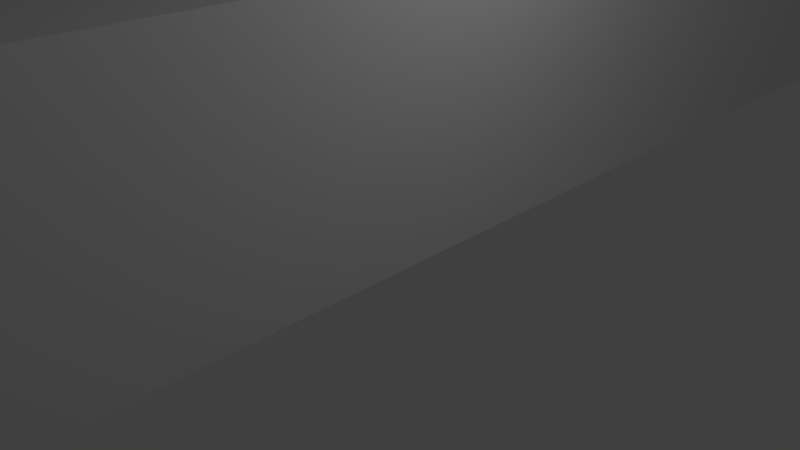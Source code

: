 # Source: Bridge_low_poly.blend  (saved by Blender 2.79.0; exported with 4.5.12 LTS)
import bpy
from mathutils import Matrix  # noqa: F401  (used for matrix-valued properties, if any)

bpy.ops.wm.read_factory_settings(use_empty=True)
scene = bpy.context.scene
scene.name = 'Scene'

# ---- collections
col_collection_1 = bpy.data.collections.new('Collection 1'); scene.collection.children.link(col_collection_1)

# ---- world
world_world = bpy.data.worlds.new('World'); scene.world = world_world
world_world.color = (0.05088, 0.05088, 0.05088)
world_world.use_sun_shadow = False
world_world.sun_shadow_jitter_overblur = 0.0
world_world.cycles.sampling_method = 'MANUAL'

# ---- cameras
cam_camera = bpy.data.cameras.new('Camera')
cam_camera.clip_end = 100.0
cam_camera.lens = 35.0
cam_camera.sensor_width = 32.0
cam_camera.sensor_height = 18.0
cam_camera.ortho_scale = 7.314
cam_camera.dof.focus_distance = 0.0
cam_camera.dof.aperture_fstop = 128.0

# ---- lights
light_lamp = bpy.data.lights.new('Lamp', 'POINT')
light_lamp.transmission_factor = 0.0
light_lamp.cutoff_distance = 30.0
light_lamp.energy = 100.0
light_lamp.shadow_buffer_clip_start = 1.001
light_lamp.shadow_soft_size = 0.1
light_lamp.shadow_maximum_resolution = 0.006
light_lamp.use_absolute_resolution = True

# ---- meshes
me_cube_001 = bpy.data.meshes.new('Cube.001')
me_cube_001.from_pydata([(-4.5, -40.56, 2.116), (3.784, -40.56, 2.116), (-2.45, -6.632, 0.09728), (-2.003, 11.19, 0.144), (1.081, -8.291, 0.2375), (0.7381, 10.14, 0.2609), (3.771, -40.52, 2.14), (-4.5, -40.56, 2.106), (0.736, 9.91, 3.723), (1.079, -8.517, 3.7), (-2.005, 10.96, 3.606), (-2.452, -6.858, 3.559), (3.782, -40.79, 0.6479), (-2.45, -6.632, 0.09728), (-2.003, 11.19, 0.144), (1.081, -8.291, 0.2375), (0.7381, 10.14, 0.2609), (-2.005, 10.96, 3.606), (-2.452, -6.858, 3.559), (1.079, -8.517, 3.7), (0.736, 9.91, 3.723), (-2.45, -6.632, 0.09728), (-2.003, 11.19, 0.144), (1.081, -8.291, 0.2375), (0.7381, 10.14, 0.2609), (-2.005, 10.96, 3.606), (-2.452, -6.858, 3.559), (1.079, -8.517, 3.7), (0.736, 9.91, 3.723), (-2.003, 11.19, 0.144), (0.7381, 10.14, 0.2609), (-2.004, 11.07, 1.875), (-2.451, -6.745, 1.828), (1.08, -8.404, 1.969), (0.7371, 10.02, 1.992), (-0.6866, -7.688, 3.629), (-0.6324, 10.66, 0.2025), (-0.6844, -7.461, 0.1674), (-0.6346, 10.44, 3.665), (-2.45, -6.632, 0.09728), (-2.452, -6.858, 3.559), (-4.502, -40.79, 0.6729), (-4.5, -40.56, 2.111), (3.777, -40.54, 2.128), (-2.45, -6.632, 0.09728), (-2.452, -6.858, 3.559), (-2.004, 11.07, 1.875), (-2.451, -6.745, 1.828), (1.08, -8.404, 1.969), (0.7371, 10.02, 1.992), (-0.6866, -7.688, 3.629), (-0.6324, 10.66, 0.2025), (-0.6844, -7.461, 0.1674), (-0.6346, 10.44, 3.665), (0.7381, 10.14, 0.2609), (0.736, 9.91, 3.723), (1.079, -8.517, 3.7), (0.736, 9.91, 3.723), (-2.005, 10.96, 3.606), (1.081, -8.291, 0.2375), (-2.004, 11.07, 1.875), (-2.451, -6.745, 1.828), (1.08, -8.404, 1.969), (0.7371, 10.02, 1.992), (-0.6866, -7.688, 3.629), (-0.6324, 10.66, 0.2025), (-0.6844, -7.461, 0.1674), (-0.6346, 10.44, 3.665), (1.081, -8.291, 0.2375), (1.079, -8.517, 3.7), (-2.003, 11.19, 0.144), (-2.005, 10.96, 3.606), (-2.911, -18.77, -0.4445), (-0.6324, 10.66, 0.2025), (-0.6346, 10.44, 3.665), (-2.004, 11.07, 1.875), (1.08, -8.404, 1.969), (1.08, -8.404, 1.969), (-2.004, 11.07, 1.875), (-0.6844, -7.461, 0.1674), (-0.6346, 10.44, 3.665), (0.7371, 10.02, 1.992), (-2.451, -6.745, 1.828), (-0.6844, -7.461, 0.1674), (-0.6866, -7.688, 3.629), (-2.451, -6.745, 1.828), (-0.6324, 10.66, 0.2025), (-0.6866, -7.688, 3.629), (0.7371, 10.02, 1.992), (-2.003, 11.19, 0.144), (0.7381, 10.14, 0.2609), (-2.004, 11.13, 1.01), (-2.45, -6.689, 0.9628), (1.08, -8.347, 1.103), (0.7365, 9.967, 2.857), (-1.569, -7.273, 3.594), (-1.318, 10.92, 0.1732), (-1.567, -7.047, 0.1323), (-1.32, 10.7, 3.635), (-2.45, -6.632, 0.09728), (2.386, -29.33, 2.15), (-2.452, -6.858, 3.559), (-4.5, -40.56, 2.109), (3.774, -40.53, 2.134), (-2.45, -6.632, 0.09728), (-2.452, -6.858, 3.559), (-2.004, 11.13, 1.01), (-2.45, -6.689, 0.9628), (1.08, -8.347, 1.103), (0.7365, 9.967, 2.857), (-1.569, -7.273, 3.594), (-1.318, 10.92, 0.1732), (-1.567, -7.047, 0.1323), (-1.32, 10.7, 3.635), (0.7381, 10.14, 0.2609), (0.736, 9.91, 3.723), (1.079, -8.517, 3.7), (0.736, 9.91, 3.723), (-2.005, 10.96, 3.606), (1.081, -8.291, 0.2375), (-2.004, 11.13, 1.01), (-2.45, -6.689, 0.9628), (1.08, -8.347, 1.103), (0.7365, 9.967, 2.857), (-1.569, -7.273, 3.594), (-1.318, 10.92, 0.1732), (-1.567, -7.047, 0.1323), (-1.32, 10.7, 3.635), (1.081, -8.291, 0.2375), (1.079, -8.517, 3.7), (-2.003, 11.19, 0.144), (-2.005, 10.96, 3.606), (1.598, -16.51, -0.3848), (-2.628, 30.47, -0.905), (-2.003, 11.19, 0.144), (0.7381, 10.14, 0.2609), (-2.005, 11.02, 2.741), (-2.451, -6.802, 2.694), (1.079, -8.461, 2.834), (0.7376, 10.08, 1.126), (0.196, -8.103, 3.665), (0.05285, 10.4, 0.2317), (0.1982, -7.876, 0.2024), (-3.321, -29.54, -0.9364), (0.05069, 10.17, 3.694), (-2.45, -6.632, 0.09728), (-2.452, -6.858, 3.559), (-4.5, -40.56, 2.114), (3.781, -40.55, 2.122), (-2.45, -6.632, 0.09728), (-2.452, -6.858, 3.559), (-2.005, 11.02, 2.741), (-2.451, -6.802, 2.694), (1.079, -8.461, 2.834), (0.7376, 10.08, 1.126), (0.196, -8.103, 3.665), (0.05285, 10.4, 0.2317), (0.1982, -7.876, 0.2024), (0.05069, 10.17, 3.694), (0.7381, 10.14, 0.2609), (0.736, 9.91, 3.723), (1.079, -8.517, 3.7), (0.736, 9.91, 3.723), (-2.005, 10.96, 3.606), (1.081, -8.291, 0.2375), (-2.005, 11.02, 2.741), (-2.451, -6.802, 2.694), (1.079, -8.461, 2.834), (0.7376, 10.08, 1.126), (0.196, -8.103, 3.665), (0.05285, 10.4, 0.2317), (0.1982, -7.876, 0.2024), (0.05069, 10.17, 3.694), (1.081, -8.291, 0.2375), (1.079, -8.517, 3.7), (-2.003, 11.19, 0.144), (-2.005, 10.96, 3.606), (1.236, -11.02, 3.499), (-0.6324, 10.66, 0.2025), (-0.6324, 10.66, 0.2025), (-1.318, 10.92, 0.1732), (0.05285, 10.4, 0.2317), (-0.6346, 10.44, 3.665), (-0.6346, 10.44, 3.665), (0.05069, 10.17, 3.694), (-1.32, 10.7, 3.635), (-2.004, 11.07, 1.875), (-2.004, 11.07, 1.875), (-2.005, 11.02, 2.741), (-2.004, 11.13, 1.01), (1.08, -8.404, 1.969), (1.08, -8.404, 1.969), (1.079, -8.461, 2.834), (1.08, -8.347, 1.103), (1.08, -8.404, 1.969), (1.08, -8.404, 1.969), (1.079, -8.461, 2.834), (1.08, -8.347, 1.103), (-2.004, 11.07, 1.875), (-2.004, 11.07, 1.875), (-2.005, 11.02, 2.741), (-2.004, 11.13, 1.01), (-0.6844, -7.461, 0.1674), (-0.6844, -7.461, 0.1674), (0.1982, -7.876, 0.2024), (-1.567, -7.047, 0.1323), (-0.6346, 10.44, 3.665), (-0.6346, 10.44, 3.665), (0.05069, 10.17, 3.694), (-1.32, 10.7, 3.635), (0.7371, 10.02, 1.992), (0.7371, 10.02, 1.992), (0.7376, 10.08, 1.126), (0.7365, 9.967, 2.857), (-2.451, -6.745, 1.828), (-2.451, -6.745, 1.828), (-2.45, -6.689, 0.9628), (-2.451, -6.802, 2.694), (-0.6844, -7.461, 0.1674), (-0.6844, -7.461, 0.1674), (0.1982, -7.876, 0.2024), (-1.567, -7.047, 0.1323), (-0.6866, -7.688, 3.629), (-0.6866, -7.688, 3.629), (-1.569, -7.273, 3.594), (0.196, -8.103, 3.665), (-2.451, -6.745, 1.828), (-2.451, -6.745, 1.828), (-2.45, -6.689, 0.9628), (-2.451, -6.802, 2.694), (-0.6324, 10.66, 0.2025), (-0.6324, 10.66, 0.2025), (-1.318, 10.92, 0.1732), (0.05285, 10.4, 0.2317), (-0.6866, -7.688, 3.629), (-0.6866, -7.688, 3.629), (-1.569, -7.273, 3.594), (0.196, -8.103, 3.665), (0.7371, 10.02, 1.992), (0.7371, 10.02, 1.992), (0.7376, 10.08, 1.126), (0.7365, 9.967, 2.857), (0.7365, 9.967, 2.857), (0.7376, 10.08, 1.126), (0.7376, 10.08, 1.126), (0.196, -8.103, 3.665), (-1.569, -7.273, 3.594), (-1.569, -7.273, 3.594), (0.05285, 10.4, 0.2317), (-1.318, 10.92, 0.1732), (-1.318, 10.92, 0.1732), (-2.451, -6.802, 2.694), (-2.45, -6.689, 0.9628), (-2.45, -6.689, 0.9628), (0.196, -8.103, 3.665), (-1.569, -7.273, 3.594), (-1.569, -7.273, 3.594), (-1.567, -7.047, 0.1323), (0.1982, -7.876, 0.2024), (0.1982, -7.876, 0.2024), (-2.451, -6.802, 2.694), (-2.45, -6.689, 0.9628), (-2.45, -6.689, 0.9628), (0.7365, 9.967, 2.857), (0.7376, 10.08, 1.126), (0.7376, 10.08, 1.126), (-1.32, 10.7, 3.635), (0.05069, 10.17, 3.694), (0.05069, 10.17, 3.694), (-1.567, -7.047, 0.1323), (0.1982, -7.876, 0.2024), (0.1982, -7.876, 0.2024), (-2.004, 11.13, 1.01), (-2.005, 11.02, 2.741), (-2.005, 11.02, 2.741), (1.08, -8.347, 1.103), (1.079, -8.461, 2.834), (1.079, -8.461, 2.834), (1.08, -8.347, 1.103), (1.079, -8.461, 2.834), (1.079, -8.461, 2.834), (-2.004, 11.13, 1.01), (-2.005, 11.02, 2.741), (-2.005, 11.02, 2.741), (-1.32, 10.7, 3.635), (0.05069, 10.17, 3.694), (0.05069, 10.17, 3.694), (0.05285, 10.4, 0.2317), (-1.318, 10.92, 0.1732), (-1.318, 10.92, 0.1732), (0.05285, 10.4, 0.2317), (-1.32, 10.7, 3.635), (-2.004, 11.13, 1.01), (1.08, -8.347, 1.103), (1.08, -8.347, 1.103), (-2.004, 11.13, 1.01), (-1.567, -7.047, 0.1323), (-1.32, 10.7, 3.635), (0.7365, 9.967, 2.857), (-2.451, -6.802, 2.694), (-1.567, -7.047, 0.1323), (0.196, -8.103, 3.665), (-2.451, -6.802, 2.694), (0.05285, 10.4, 0.2317), (1.375, 31.18, -0.9201), (0.196, -8.103, 3.665), (0.7365, 9.967, 2.857), (-2.003, 11.19, 0.144), (0.7381, 10.14, 0.2609), (-2.003, 11.16, 0.5768), (-2.45, -6.66, 0.53), (1.08, -8.319, 0.6703), (0.7362, 9.938, 3.29), (-2.01, -7.066, 3.577), (-1.66, 11.06, 0.1586), (-2.008, -6.839, 0.1148), (-1.663, 10.83, 3.621), (-2.45, -6.632, 0.09728), (-2.452, -6.858, 3.559), (-4.5, -40.56, 2.107), (3.772, -40.52, 2.137), (-2.45, -6.632, 0.09728), (-2.452, -6.858, 3.559), (-2.003, 11.16, 0.5768), (-2.45, -6.66, 0.53), (1.08, -8.319, 0.6703), (0.7362, 9.938, 3.29), (-2.01, -7.066, 3.577), (-1.66, 11.06, 0.1586), (-2.008, -6.839, 0.1148), (-1.663, 10.83, 3.621), (0.7381, 10.14, 0.2609), (0.736, 9.91, 3.723), (1.079, -8.517, 3.7), (0.736, 9.91, 3.723), (-2.005, 10.96, 3.606), (1.081, -8.291, 0.2375), (-2.003, 11.16, 0.5768), (-2.45, -6.66, 0.53), (1.08, -8.319, 0.6703), (0.7362, 9.938, 3.29), (-2.01, -7.066, 3.577), (-1.66, 11.06, 0.1586), (-2.008, -6.839, 0.1148), (-1.663, 10.83, 3.621), (1.081, -8.291, 0.2375), (1.079, -8.517, 3.7), (-2.003, 11.19, 0.144), (-2.005, 10.96, 3.606), (-4.5, -40.56, -2.792), (-2.003, 11.19, 0.144), (0.7381, 10.14, 0.2609), (3.784, 52.2, -2.8), (-2.004, 11.05, 2.308), (-2.451, -6.773, 2.261), (1.079, -8.432, 2.401), (0.7373, 10.05, 1.559), (-0.2453, -7.895, 3.647), (-0.2898, 10.53, 0.2171), (-0.2431, -7.669, 0.1849), (-0.2919, 10.3, 3.679), (-2.45, -6.632, 0.09728), (-2.452, -6.858, 3.559), (-4.5, -40.56, 2.112), (3.779, -40.55, 2.125), (-2.45, -6.632, 0.09728), (-2.452, -6.858, 3.559), (-2.004, 11.05, 2.308), (-2.451, -6.773, 2.261), (1.079, -8.432, 2.401), (0.7373, 10.05, 1.559), (-0.2453, -7.895, 3.647), (-0.2898, 10.53, 0.2171), (-0.2431, -7.669, 0.1849), (-0.2919, 10.3, 3.679), (0.7381, 10.14, 0.2609), (0.736, 9.91, 3.723), (1.079, -8.517, 3.7), (0.736, 9.91, 3.723), (-2.005, 10.96, 3.606), (1.081, -8.291, 0.2375), (-2.004, 11.05, 2.308), (-2.451, -6.773, 2.261), (1.079, -8.432, 2.401), (0.7373, 10.05, 1.559), (-0.2453, -7.895, 3.647), (-0.2898, 10.53, 0.2171), (-0.2431, -7.669, 0.1849), (-0.2919, 10.3, 3.679), (1.081, -8.291, 0.2375), (1.079, -8.517, 3.7), (-2.003, 11.19, 0.144), (-2.005, 10.96, 3.606), (0.7826, 7.402, 3.719), (-0.6324, 10.66, 0.2025), (-0.6324, 10.66, 0.2025), (-1.66, 11.06, 0.1586), (-0.2898, 10.53, 0.2171), (-0.6346, 10.44, 3.665), (-0.6346, 10.44, 3.665), (0.3933, 10.04, 3.708), (-0.9772, 10.57, 3.65), (-2.004, 11.07, 1.875), (-2.004, 11.07, 1.875), (-2.005, 10.99, 3.173), (-2.004, 11.1, 1.442), (1.08, -8.404, 1.969), (1.08, -8.404, 1.969), (1.079, -8.489, 3.267), (1.08, -8.376, 1.536), (1.08, -8.404, 1.969), (1.08, -8.404, 1.969), (1.079, -8.489, 3.267), (1.08, -8.376, 1.536), (-2.004, 11.07, 1.875), (-2.004, 11.07, 1.875), (-2.005, 10.99, 3.173), (-2.004, 11.1, 1.442), (-0.6844, -7.461, 0.1674), (-0.6844, -7.461, 0.1674), (0.6394, -8.083, 0.22), (-1.126, -7.254, 0.1499), (-0.6346, 10.44, 3.665), (-0.6346, 10.44, 3.665), (0.3933, 10.04, 3.708), (-0.9772, 10.57, 3.65), (0.7371, 10.02, 1.992), (0.7371, 10.02, 1.992), (0.7379, 10.11, 0.6936), (0.7368, 9.995, 2.425), (-2.451, -6.745, 1.828), (-2.451, -6.745, 1.828), (-2.45, -6.66, 0.53), (-2.451, -6.773, 2.261), (-0.6844, -7.461, 0.1674), (-0.6844, -7.461, 0.1674), (0.6394, -8.083, 0.22), (-1.126, -7.254, 0.1499), (-0.6866, -7.688, 3.629), (-0.6866, -7.688, 3.629), (-2.01, -7.066, 3.577), (-0.2453, -7.895, 3.647), (-2.451, -6.745, 1.828), (-2.451, -6.745, 1.828), (-2.45, -6.66, 0.53), (-2.451, -6.773, 2.261), (-0.6324, 10.66, 0.2025), (-0.6324, 10.66, 0.2025), (-1.66, 11.06, 0.1586), (-0.2898, 10.53, 0.2171), (-0.6866, -7.688, 3.629), (-0.6866, -7.688, 3.629), (-2.01, -7.066, 3.577), (-0.2453, -7.895, 3.647), (0.7371, 10.02, 1.992), (0.7371, 10.02, 1.992), (0.7379, 10.11, 0.6936), (0.7368, 9.995, 2.425), (-2.003, 11.19, 0.144), (0.7381, 10.14, 0.2609), (-2.004, 11.1, 1.442), (-2.45, -6.717, 1.396), (1.08, -8.376, 1.536), (0.7368, 9.995, 2.425), (-1.128, -7.48, 3.612), (-0.9751, 10.79, 0.1878), (-1.126, -7.254, 0.1499), (-0.9772, 10.57, 3.65), (-2.45, -6.632, 0.09728), (-2.452, -6.858, 3.559), (-4.5, -40.56, 2.11), (3.776, -40.53, 2.131), (-2.45, -6.632, 0.09728), (-2.452, -6.858, 3.559), (-2.004, 11.1, 1.442), (-2.45, -6.717, 1.396), (1.08, -8.376, 1.536), (0.7368, 9.995, 2.425), (-1.128, -7.48, 3.612), (-0.9751, 10.79, 0.1878), (-1.126, -7.254, 0.1499), (-0.9772, 10.57, 3.65), (0.7381, 10.14, 0.2609), (0.736, 9.91, 3.723), (1.079, -8.517, 3.7), (0.736, 9.91, 3.723), (-2.005, 10.96, 3.606), (1.081, -8.291, 0.2375), (-2.004, 11.1, 1.442), (-2.45, -6.717, 1.396), (1.08, -8.376, 1.536), (0.7368, 9.995, 2.425), (-1.128, -7.48, 3.612), (-0.9751, 10.79, 0.1878), (-1.126, -7.254, 0.1499), (-0.9772, 10.57, 3.65), (1.081, -8.291, 0.2375), (1.079, -8.517, 3.7), (-2.003, 11.19, 0.144), (-2.005, 10.96, 3.606), (-2.003, 11.19, 0.144), (0.7381, 10.14, 0.2609), (-2.005, 10.99, 3.173), (-2.451, -6.83, 3.127), (1.079, -8.489, 3.267), (0.7379, 10.11, 0.6936), (0.6373, -8.31, 3.682), (0.3955, 10.27, 0.2463), (0.6394, -8.083, 0.22), (0.3933, 10.04, 3.708), (-2.45, -6.632, 0.09728), (-2.452, -6.858, 3.559), (-4.5, -40.56, 2.115), (3.782, -40.56, 2.119), (-2.45, -6.632, 0.09728), (-2.452, -6.858, 3.559), (-2.005, 10.99, 3.173), (-2.451, -6.83, 3.127), (1.079, -8.489, 3.267), (0.7379, 10.11, 0.6936), (0.6373, -8.31, 3.682), (0.3955, 10.27, 0.2463), (0.6394, -8.083, 0.22), (0.3933, 10.04, 3.708), (0.7381, 10.14, 0.2609), (0.736, 9.91, 3.723), (1.079, -8.517, 3.7), (0.736, 9.91, 3.723), (-2.005, 10.96, 3.606), (1.081, -8.291, 0.2375), (-2.005, 10.99, 3.173), (-2.451, -6.83, 3.127), (1.079, -8.489, 3.267), (0.7379, 10.11, 0.6936), (0.6373, -8.31, 3.682), (0.3955, 10.27, 0.2463), (0.6394, -8.083, 0.22), (0.3933, 10.04, 3.708), (1.081, -8.291, 0.2375), (1.079, -8.517, 3.7), (-2.003, 11.19, 0.144), (-2.005, 10.96, 3.606), (-2.544, -9.132, -0.007197), (-0.6324, 10.66, 0.2025), (-0.6324, 10.66, 0.2025), (-0.9751, 10.79, 0.1878), (0.3955, 10.27, 0.2463), (-0.6346, 10.44, 3.665), (-0.6346, 10.44, 3.665), (-0.2919, 10.3, 3.679), (-1.663, 10.83, 3.621), (-2.004, 11.07, 1.875), (-2.004, 11.07, 1.875), (-2.004, 11.05, 2.308), (-2.003, 11.16, 0.5768), (1.08, -8.404, 1.969), (1.08, -8.404, 1.969), (1.079, -8.432, 2.401), (1.08, -8.319, 0.6703), (1.08, -8.404, 1.969), (1.08, -8.404, 1.969), (1.079, -8.432, 2.401), (1.08, -8.319, 0.6703), (-2.004, 11.07, 1.875), (-2.004, 11.07, 1.875), (-2.004, 11.05, 2.308), (-2.003, 11.16, 0.5768), (-0.6844, -7.461, 0.1674), (-0.6844, -7.461, 0.1674), (-0.2431, -7.669, 0.1849), (-2.008, -6.839, 0.1148), (-0.6346, 10.44, 3.665), (-0.6346, 10.44, 3.665), (-0.2919, 10.3, 3.679), (-1.663, 10.83, 3.621), (0.7371, 10.02, 1.992), (0.7371, 10.02, 1.992), (0.7373, 10.05, 1.559), (0.7362, 9.938, 3.29), (-2.451, -6.745, 1.828), (-2.451, -6.745, 1.828), (-2.45, -6.717, 1.396), (-2.451, -6.83, 3.127), (-0.6844, -7.461, 0.1674), (-0.6844, -7.461, 0.1674), (-0.2431, -7.669, 0.1849), (-2.008, -6.839, 0.1148), (-0.6866, -7.688, 3.629), (-0.6866, -7.688, 3.629), (-1.128, -7.48, 3.612), (0.6373, -8.31, 3.682), (0.2481, -36.07, 1.36), (1.376, 30.93, 2.542), (-2.451, -6.745, 1.828), (-2.451, -6.745, 1.828), (-2.45, -6.717, 1.396), (-2.451, -6.83, 3.127), (2.388, -29.27, -1.318), (-0.6324, 10.66, 0.2025), (-0.6324, 10.66, 0.2025), (-0.9751, 10.79, 0.1878), (0.3955, 10.27, 0.2463), (-0.6866, -7.688, 3.629), (-0.6866, -7.688, 3.629), (-1.128, -7.48, 3.612), (0.6373, -8.31, 3.682), (0.7371, 10.02, 1.992), (0.7371, 10.02, 1.992), (0.7373, 10.05, 1.559), (0.7362, 9.938, 3.29), (0.7365, 9.967, 2.857), (0.7365, 9.967, 2.857), (0.7368, 9.995, 2.425), (0.7362, 9.938, 3.29), (0.7376, 10.08, 1.126), (0.7376, 10.08, 1.126), (0.7379, 10.11, 0.6936), (0.7373, 10.05, 1.559), (0.7376, 10.08, 1.126), (0.7376, 10.08, 1.126), (0.7379, 10.11, 0.6936), (0.7373, 10.05, 1.559), (0.196, -8.103, 3.665), (0.196, -8.103, 3.665), (-0.2453, -7.895, 3.647), (0.6373, -8.31, 3.682), (-1.569, -7.273, 3.594), (-1.569, -7.273, 3.594), (-2.01, -7.066, 3.577), (-1.128, -7.48, 3.612), (-1.569, -7.273, 3.594), (-1.569, -7.273, 3.594), (-2.01, -7.066, 3.577), (-1.128, -7.48, 3.612), (-2.978, -20.69, 2.937), (-4.5, 52.2, -2.807), (0.05285, 10.4, 0.2317), (0.05285, 10.4, 0.2317), (-0.2898, 10.53, 0.2171), (0.3955, 10.27, 0.2463), (-1.318, 10.92, 0.1732), (-1.318, 10.92, 0.1732), (-1.66, 11.06, 0.1586), (-0.9751, 10.79, 0.1878), (-1.318, 10.92, 0.1732), (-1.318, 10.92, 0.1732), (-1.66, 11.06, 0.1586), (-0.9751, 10.79, 0.1878), (-2.451, -6.802, 2.694), (-2.451, -6.802, 2.694), (-2.451, -6.773, 2.261), (-2.451, -6.83, 3.127), (-2.45, -6.689, 0.9628), (-2.45, -6.689, 0.9628), (-2.45, -6.66, 0.53), (-2.45, -6.717, 1.396), (-2.45, -6.689, 0.9628), (-2.45, -6.689, 0.9628), (-2.45, -6.66, 0.53), (-2.45, -6.717, 1.396), (0.196, -8.103, 3.665), (0.196, -8.103, 3.665), (-0.2453, -7.895, 3.647), (0.6373, -8.31, 3.682), (-1.569, -7.273, 3.594), (-1.569, -7.273, 3.594), (-2.01, -7.066, 3.577), (-1.128, -7.48, 3.612), (-1.569, -7.273, 3.594), (-1.569, -7.273, 3.594), (-2.01, -7.066, 3.577), (-1.128, -7.48, 3.612), (-1.567, -7.047, 0.1323), (-1.567, -7.047, 0.1323), (-1.126, -7.254, 0.1499), (-2.008, -6.839, 0.1148), (0.1982, -7.876, 0.2024), (0.1982, -7.876, 0.2024), (0.6394, -8.083, 0.22), (-0.2431, -7.669, 0.1849), (0.1982, -7.876, 0.2024), (0.1982, -7.876, 0.2024), (0.6394, -8.083, 0.22), (-0.2431, -7.669, 0.1849), (-2.451, -6.802, 2.694), (-2.451, -6.802, 2.694), (-2.451, -6.773, 2.261), (-2.451, -6.83, 3.127), (-2.45, -6.689, 0.9628), (-2.45, -6.689, 0.9628), (-2.45, -6.66, 0.53), (-2.45, -6.717, 1.396), (-2.45, -6.689, 0.9628), (-2.45, -6.689, 0.9628), (-2.45, -6.66, 0.53), (-2.45, -6.717, 1.396), (0.7365, 9.967, 2.857), (0.7365, 9.967, 2.857), (0.7368, 9.995, 2.425), (0.7362, 9.938, 3.29), (0.7376, 10.08, 1.126), (0.7376, 10.08, 1.126), (0.7379, 10.11, 0.6936), (0.7373, 10.05, 1.559), (0.7376, 10.08, 1.126), (0.7376, 10.08, 1.126), (0.7379, 10.11, 0.6936), (0.7373, 10.05, 1.559), (-1.32, 10.7, 3.635), (-1.32, 10.7, 3.635), (-0.9772, 10.57, 3.65), (-1.663, 10.83, 3.621), (0.05069, 10.17, 3.694), (0.05069, 10.17, 3.694), (0.3933, 10.04, 3.708), (-0.2919, 10.3, 3.679), (0.05069, 10.17, 3.694), (0.05069, 10.17, 3.694), (0.3933, 10.04, 3.708), (-0.2919, 10.3, 3.679), (-1.567, -7.047, 0.1323), (-1.567, -7.047, 0.1323), (-1.126, -7.254, 0.1499), (-2.008, -6.839, 0.1148), (0.1982, -7.876, 0.2024), (0.1982, -7.876, 0.2024), (0.6394, -8.083, 0.22), (-0.2431, -7.669, 0.1849), (0.1982, -7.876, 0.2024), (0.1982, -7.876, 0.2024), (0.6394, -8.083, 0.22), (-0.2431, -7.669, 0.1849), (-2.004, 11.13, 1.01), (-2.004, 11.13, 1.01), (-2.004, 11.1, 1.442), (-2.003, 11.16, 0.5768), (-2.005, 11.02, 2.741), (-2.005, 11.02, 2.741), (-2.005, 10.99, 3.173), (-2.004, 11.05, 2.308), (-2.005, 11.02, 2.741), (-2.005, 11.02, 2.741), (-2.005, 10.99, 3.173), (-2.004, 11.05, 2.308), (1.08, -8.347, 1.103), (1.08, -8.347, 1.103), (1.08, -8.376, 1.536), (1.08, -8.319, 0.6703), (1.079, -8.461, 2.834), (1.079, -8.461, 2.834), (1.079, -8.489, 3.267), (1.079, -8.432, 2.401), (1.079, -8.461, 2.834), (1.079, -8.461, 2.834), (1.079, -8.489, 3.267), (1.079, -8.432, 2.401), (-2.212, 2.83, 0.1221), (0.8386, 4.733, 0.2539), (1.08, -8.347, 1.103), (1.08, -8.347, 1.103), (1.08, -8.376, 1.536), (1.08, -8.319, 0.6703), (1.079, -8.461, 2.834), (1.079, -8.461, 2.834), (1.079, -8.489, 3.267), (1.079, -8.432, 2.401), (1.079, -8.461, 2.834), (1.079, -8.461, 2.834), (1.079, -8.489, 3.267), (1.079, -8.432, 2.401), (-2.004, 11.13, 1.01), (-2.004, 11.13, 1.01), (-2.004, 11.1, 1.442), (-2.003, 11.16, 0.5768), (-2.005, 11.02, 2.741), (-2.005, 11.02, 2.741), (-2.005, 10.99, 3.173), (-2.004, 11.05, 2.308), (-2.005, 11.02, 2.741), (-2.005, 11.02, 2.741), (-2.005, 10.99, 3.173), (-2.004, 11.05, 2.308), (-1.32, 10.7, 3.635), (-1.32, 10.7, 3.635), (-0.9772, 10.57, 3.65), (-1.663, 10.83, 3.621), (0.05069, 10.17, 3.694), (0.05069, 10.17, 3.694), (0.3933, 10.04, 3.708), (-0.2919, 10.3, 3.679), (0.05069, 10.17, 3.694), (0.05069, 10.17, 3.694), (0.3933, 10.04, 3.708), (-0.2919, 10.3, 3.679), (0.05285, 10.4, 0.2317), (0.05285, 10.4, 0.2317), (-0.2898, 10.53, 0.2171), (0.3955, 10.27, 0.2463), (-1.318, 10.92, 0.1732), (-1.318, 10.92, 0.1732), (-1.66, 11.06, 0.1586), (-0.9751, 10.79, 0.1878), (-1.318, 10.92, 0.1732), (-1.318, 10.92, 0.1732), (-1.66, 11.06, 0.1586), (-0.9751, 10.79, 0.1878), (-2.623, 30.08, 2.567), (3.782, 51.97, 0.662), (0.05285, 10.4, 0.2317), (0.05285, 10.4, 0.2317), (-0.2898, 10.53, 0.2171), (0.3955, 10.27, 0.2463), (-1.32, 10.7, 3.635), (-1.32, 10.7, 3.635), (-0.9772, 10.57, 3.65), (-1.663, 10.83, 3.621), (-2.004, 11.13, 1.01), (-2.004, 11.13, 1.01), (-2.004, 11.1, 1.442), (-2.003, 11.16, 0.5768), (1.08, -8.347, 1.103), (1.08, -8.347, 1.103), (1.08, -8.376, 1.536), (1.08, -8.319, 0.6703), (1.08, -8.347, 1.103), (1.08, -8.347, 1.103), (1.08, -8.376, 1.536), (1.08, -8.319, 0.6703), (-2.004, 11.13, 1.01), (-2.004, 11.13, 1.01), (-2.004, 11.1, 1.442), (-2.003, 11.16, 0.5768), (-1.567, -7.047, 0.1323), (-1.567, -7.047, 0.1323), (-1.126, -7.254, 0.1499), (-2.008, -6.839, 0.1148), (-1.32, 10.7, 3.635), (-1.32, 10.7, 3.635), (-0.9772, 10.57, 3.65), (-1.663, 10.83, 3.621), (0.7365, 9.967, 2.857), (0.7365, 9.967, 2.857), (0.7368, 9.995, 2.425), (0.7362, 9.938, 3.29), (-2.451, -6.802, 2.694), (-2.451, -6.802, 2.694), (-2.451, -6.773, 2.261), (-2.451, -6.83, 3.127), (-1.567, -7.047, 0.1323), (-1.567, -7.047, 0.1323), (-1.126, -7.254, 0.1499), (-2.008, -6.839, 0.1148), (0.196, -8.103, 3.665), (0.196, -8.103, 3.665), (-0.2453, -7.895, 3.647), (0.6373, -8.31, 3.682), (-3.317, -29.69, 2.529), (-2.451, -6.802, 2.694), (-2.451, -6.802, 2.694), (-2.451, -6.773, 2.261), (-2.451, -6.83, 3.127), (0.05285, 10.4, 0.2317), (0.05285, 10.4, 0.2317), (-0.2898, 10.53, 0.2171), (0.3955, 10.27, 0.2463), (-0.5717, -16.74, 3.097), (0.196, -8.103, 3.665), (0.196, -8.103, 3.665), (-0.2453, -7.895, 3.647), (0.6373, -8.31, 3.682), (0.7365, 9.967, 2.857), (0.7365, 9.967, 2.857), (0.7368, 9.995, 2.425), (0.7362, 9.938, 3.29), (-0.06592, -33.76, -1.793), (0.7362, 9.938, 3.29), (0.7368, 9.995, 2.425), (0.7368, 9.995, 2.425), (0.6373, -8.31, 3.682), (-0.2453, -7.895, 3.647), (-0.2453, -7.895, 3.647), (0.3955, 10.27, 0.2463), (-0.2898, 10.53, 0.2171), (-0.2898, 10.53, 0.2171), (-2.451, -6.83, 3.127), (-2.451, -6.773, 2.261), (-2.451, -6.773, 2.261), (0.6373, -8.31, 3.682), (-0.2453, -7.895, 3.647), (-0.2453, -7.895, 3.647), (-2.008, -6.839, 0.1148), (-1.126, -7.254, 0.1499), (-1.126, -7.254, 0.1499), (-2.451, -6.83, 3.127), (-2.451, -6.773, 2.261), (-2.451, -6.773, 2.261), (0.7362, 9.938, 3.29), (0.7368, 9.995, 2.425), (0.7368, 9.995, 2.425), (-1.663, 10.83, 3.621), (-0.9772, 10.57, 3.65), (-0.9772, 10.57, 3.65), (-2.008, -6.839, 0.1148), (-1.126, -7.254, 0.1499), (-1.126, -7.254, 0.1499), (-2.003, 11.16, 0.5768), (-2.004, 11.1, 1.442), (-2.004, 11.1, 1.442), (1.08, -8.319, 0.6703), (1.08, -8.376, 1.536), (1.08, -8.376, 1.536), (-2.27, 0.3963, 3.578), (1.08, -8.319, 0.6703), (1.08, -8.376, 1.536), (1.08, -8.376, 1.536), (-2.003, 11.16, 0.5768), (-2.004, 11.1, 1.442), (-2.004, 11.1, 1.442), (-1.663, 10.83, 3.621), (-0.9772, 10.57, 3.65), (-0.9772, 10.57, 3.65), (0.3955, 10.27, 0.2463), (-0.2898, 10.53, 0.2171), (-0.2898, 10.53, 0.2171), (-0.9751, 10.79, 0.1878), (-1.66, 11.06, 0.1586), (-1.66, 11.06, 0.1586), (-0.9751, 10.79, 0.1878), (-1.66, 11.06, 0.1586), (-1.66, 11.06, 0.1586), (0.3955, 10.27, 0.2463), (-0.2898, 10.53, 0.2171), (-0.2898, 10.53, 0.2171), (-0.2919, 10.3, 3.679), (0.3933, 10.04, 3.708), (0.3933, 10.04, 3.708), (-0.2919, 10.3, 3.679), (0.3933, 10.04, 3.708), (0.3933, 10.04, 3.708), (-1.663, 10.83, 3.621), (-0.9772, 10.57, 3.65), (-0.9772, 10.57, 3.65), (-2.004, 11.05, 2.308), (-2.005, 10.99, 3.173), (-2.005, 10.99, 3.173), (-2.004, 11.05, 2.308), (-2.005, 10.99, 3.173), (-2.005, 10.99, 3.173), (-2.003, 11.16, 0.5768), (-2.004, 11.1, 1.442), (-2.004, 11.1, 1.442), (1.079, -8.432, 2.401), (1.079, -8.489, 3.267), (1.079, -8.489, 3.267), (1.079, -8.432, 2.401), (1.079, -8.489, 3.267), (1.079, -8.489, 3.267), (1.08, -8.319, 0.6703), (1.08, -8.376, 1.536), (1.08, -8.376, 1.536), (1.079, -8.432, 2.401), (1.079, -8.489, 3.267), (1.079, -8.489, 3.267), (1.079, -8.432, 2.401), (1.079, -8.489, 3.267), (1.079, -8.489, 3.267), (1.08, -8.319, 0.6703), (1.08, -8.376, 1.536), (1.08, -8.376, 1.536), (-2.004, 11.05, 2.308), (-2.005, 10.99, 3.173), (-2.005, 10.99, 3.173), (-2.004, 11.05, 2.308), (-2.005, 10.99, 3.173), (-2.005, 10.99, 3.173), (-2.003, 11.16, 0.5768), (-2.004, 11.1, 1.442), (-2.004, 11.1, 1.442), (-0.2431, -7.669, 0.1849), (0.6394, -8.083, 0.22), (0.6394, -8.083, 0.22), (-0.2431, -7.669, 0.1849), (0.6394, -8.083, 0.22), (0.6394, -8.083, 0.22), (-2.008, -6.839, 0.1148), (-1.126, -7.254, 0.1499), (-1.126, -7.254, 0.1499), (-0.2919, 10.3, 3.679), (0.3933, 10.04, 3.708), (0.3933, 10.04, 3.708), (-0.2919, 10.3, 3.679), (0.3933, 10.04, 3.708), (0.3933, 10.04, 3.708), (-1.663, 10.83, 3.621), (-0.9772, 10.57, 3.65), (-0.9772, 10.57, 3.65), (0.7373, 10.05, 1.559), (0.7379, 10.11, 0.6936), (0.7379, 10.11, 0.6936), (0.7373, 10.05, 1.559), (0.7379, 10.11, 0.6936), (0.7379, 10.11, 0.6936), (0.7362, 9.938, 3.29), (0.7368, 9.995, 2.425), (0.7368, 9.995, 2.425), (-2.45, -6.717, 1.396), (-2.45, -6.66, 0.53), (-2.45, -6.66, 0.53), (-2.45, -6.717, 1.396), (-2.45, -6.66, 0.53), (-2.45, -6.66, 0.53), (-2.451, -6.83, 3.127), (-2.451, -6.773, 2.261), (-2.451, -6.773, 2.261), (-0.2431, -7.669, 0.1849), (0.6394, -8.083, 0.22), (0.6394, -8.083, 0.22), (-0.2431, -7.669, 0.1849), (0.6394, -8.083, 0.22), (0.6394, -8.083, 0.22), (-2.008, -6.839, 0.1148), (-1.126, -7.254, 0.1499), (-1.126, -7.254, 0.1499), (-1.128, -7.48, 3.612), (-2.01, -7.066, 3.577), (-2.01, -7.066, 3.577), (-1.128, -7.48, 3.612), (-2.01, -7.066, 3.577), (-2.01, -7.066, 3.577), (0.6373, -8.31, 3.682), (-0.2453, -7.895, 3.647), (-0.2453, -7.895, 3.647), (-2.45, -6.717, 1.396), (-2.45, -6.66, 0.53), (-2.45, -6.66, 0.53), (-2.45, -6.717, 1.396), (-2.45, -6.66, 0.53), (-2.45, -6.66, 0.53), (-2.451, -6.83, 3.127), (-2.451, -6.773, 2.261), (-2.451, -6.773, 2.261), (-0.9751, 10.79, 0.1878), (-1.66, 11.06, 0.1586), (-1.66, 11.06, 0.1586), (-0.9751, 10.79, 0.1878), (-1.66, 11.06, 0.1586), (-1.66, 11.06, 0.1586), (0.3955, 10.27, 0.2463), (-0.2898, 10.53, 0.2171), (-0.2898, 10.53, 0.2171), (-1.128, -7.48, 3.612), (-2.01, -7.066, 3.577), (-2.01, -7.066, 3.577), (-1.128, -7.48, 3.612), (-2.01, -7.066, 3.577), (-2.01, -7.066, 3.577), (0.6373, -8.31, 3.682), (-0.2453, -7.895, 3.647), (-0.2453, -7.895, 3.647), (3.784, -40.56, -2.811), (0.7373, 10.05, 1.559), (0.7379, 10.11, 0.6936), (0.7379, 10.11, 0.6936), (0.7373, 10.05, 1.559), (0.7379, 10.11, 0.6936), (0.7379, 10.11, 0.6936), (0.7362, 9.938, 3.29), (0.7368, 9.995, 2.425), (0.7368, 9.995, 2.425), (0.7362, 9.938, 3.29), (0.7373, 10.05, 1.559), (0.7373, 10.05, 1.559), (0.6373, -8.31, 3.682), (-1.128, -7.48, 3.612), (-1.128, -7.48, 3.612), (0.3955, 10.27, 0.2463), (-0.9751, 10.79, 0.1878), (-0.9751, 10.79, 0.1878), (-2.451, -6.83, 3.127), (-2.45, -6.717, 1.396), (-2.45, -6.717, 1.396), (-4.502, 51.97, 0.6574), (0.6373, -8.31, 3.682), (-1.128, -7.48, 3.612), (-1.128, -7.48, 3.612), (-2.008, -6.839, 0.1148), (-0.2431, -7.669, 0.1849), (-0.2431, -7.669, 0.1849), (-2.451, -6.83, 3.127), (-2.45, -6.717, 1.396), (-2.45, -6.717, 1.396), (0.7362, 9.938, 3.29), (0.7373, 10.05, 1.559), (0.7373, 10.05, 1.559), (-1.663, 10.83, 3.621), (-0.2919, 10.3, 3.679), (-0.2919, 10.3, 3.679), (-2.008, -6.839, 0.1148), (-0.2431, -7.669, 0.1849), (-0.2431, -7.669, 0.1849), (-2.003, 11.16, 0.5768), (-2.004, 11.05, 2.308), (-2.004, 11.05, 2.308), (1.08, -8.319, 0.6703), (1.079, -8.432, 2.401), (1.079, -8.432, 2.401), (1.08, -8.319, 0.6703), (1.079, -8.432, 2.401), (1.079, -8.432, 2.401), (-2.003, 11.16, 0.5768), (-2.004, 11.05, 2.308), (-2.004, 11.05, 2.308), (-1.663, 10.83, 3.621), (-0.2919, 10.3, 3.679), (-0.2919, 10.3, 3.679), (0.3955, 10.27, 0.2463), (-0.9751, 10.79, 0.1878), (-0.9751, 10.79, 0.1878), (0.3955, 10.27, 0.2463), (-1.663, 10.83, 3.621), (-2.003, 11.16, 0.5768), (1.08, -8.319, 0.6703), (1.08, -8.319, 0.6703), (-2.003, 11.16, 0.5768), (-2.008, -6.839, 0.1148), (-1.663, 10.83, 3.621), (0.7362, 9.938, 3.29), (-2.451, -6.83, 3.127), (-2.008, -6.839, 0.1148), (0.6373, -8.31, 3.682), (-2.451, -6.83, 3.127), (0.3955, 10.27, 0.2463), (0.6373, -8.31, 3.682), (0.7362, 9.938, 3.29)], [(319, 7), (320, 6), (363, 42), (364, 43), (470, 102), (471, 103), (512, 147), (513, 148), (102, 319), (103, 320), (147, 363), (148, 364), (42, 470), (43, 471), (0, 512), (1, 513)], [(1133, 20, 326), (597, 100, 1059), (1132, 19, 520), (1131, 16, 521), (1130, 18, 517), (1129, 27, 534), (1128, 21, 343), (1127, 26, 531), (1126, 28, 340), (1125, 17, 330), (1124, 13, 329), (1123, 14, 323), (1122, 15, 325), (1121, 23, 339), (1120, 22, 337), (1119, 25, 344), (1118, 24, 535), (177, 9, 506), (393, 28, 537), (133, 3, 309), (806, 31, 353), (393, 67, 495), (72, 542, 132), (177, 35, 464), (177, 33, 355), (1117, 65, 493), (1116, 73, 545), (1115, 54, 546), (1114, 67, 388), (1113, 74, 549), (1112, 71, 550), (1111, 60, 381), (1110, 75, 553), (1109, 70, 554), (1108, 62, 383), (1107, 76, 557), (1106, 68, 558), (1105, 48, 369), (1104, 77, 561), (1103, 59, 562), (1102, 46, 367), (1101, 78, 565), (1100, 29, 566), (1099, 52, 373), (1098, 79, 569), (1097, 39, 570), (1096, 53, 374), (1095, 80, 573), (1094, 58, 574), (1093, 63, 384), (1092, 81, 577), (1091, 55, 578), (1090, 61, 489), (1089, 82, 581), (1088, 45, 582), (1087, 66, 387), (1086, 83, 585), (1085, 44, 586), (1084, 64, 492), (1083, 84, 589), (1082, 69, 590), (591, 856, 41), (1080, 47, 475), (1079, 85, 595), (1078, 40, 596), (1077, 51, 479), (1076, 86, 600), (1075, 30, 601), (1074, 50, 478), (1073, 87, 604), (1072, 56, 605), (1071, 49, 370), (1070, 88, 608), (1069, 57, 609), (1068, 241, 457), (1067, 242, 612), (1066, 162, 613), (1065, 240, 456), (1064, 243, 616), (1063, 239, 617), (1062, 154, 519), (1061, 244, 620), (1060, 238, 621), (1058, 237, 453), (1057, 245, 624), (1056, 161, 625), (1055, 236, 452), (1054, 246, 628), (1053, 235, 629), (1052, 110, 327), (1051, 247, 632), (1050, 234, 633), (100, 865, 634), (1049, 233, 449), (1048, 248, 638), (1047, 135, 639), (1046, 232, 448), (1045, 249, 642), (1044, 231, 643), (1043, 111, 328), (1042, 250, 646), (1041, 230, 647), (1040, 229, 445), (1039, 251, 650), (1038, 146, 651), (1037, 228, 444), (1036, 252, 654), (1035, 227, 655), (1034, 107, 324), (1033, 253, 658), (1032, 226, 659), (1031, 225, 441), (1030, 254, 662), (1029, 174, 663), (1028, 224, 440), (1027, 255, 666), (1026, 223, 667), (1025, 124, 341), (1024, 256, 670), (1023, 222, 671), (1022, 221, 437), (1021, 257, 674), (1020, 104, 675), (1019, 220, 436), (1018, 258, 678), (1017, 219, 679), (1016, 171, 536), (1015, 259, 682), (1014, 218, 683), (1013, 217, 433), (1012, 260, 686), (1011, 150, 687), (1010, 216, 432), (1009, 261, 690), (1008, 215, 691), (1007, 121, 338), (1006, 262, 694), (1005, 214, 695), (1004, 213, 429), (1003, 263, 698), (1002, 160, 699), (1001, 212, 428), (1000, 264, 702), (999, 211, 703), (998, 168, 533), (997, 265, 706), (996, 210, 707), (995, 209, 425), (994, 266, 710), (993, 163, 711), (992, 208, 424), (991, 267, 714), (990, 207, 715), (989, 158, 523), (988, 268, 718), (987, 206, 719), (986, 205, 421), (985, 269, 722), (984, 99, 723), (983, 204, 420), (982, 270, 726), (981, 203, 727), (980, 157, 522), (979, 271, 730), (978, 202, 731), (977, 201, 417), (976, 272, 734), (975, 89, 735), (974, 200, 416), (973, 273, 738), (972, 199, 739), (971, 151, 516), (970, 274, 742), (969, 198, 743), (968, 197, 413), (967, 275, 746), (966, 119, 747), (965, 196, 412), (964, 276, 750), (963, 195, 751), (962, 153, 518), (961, 277, 754), (960, 194, 755), (959, 193, 409), (958, 278, 760), (957, 128, 761), (956, 192, 408), (955, 279, 764), (954, 191, 765), (953, 167, 532), (952, 280, 768), (951, 190, 769), (950, 189, 405), (949, 281, 772), (948, 175, 773), (947, 188, 404), (946, 282, 776), (945, 187, 777), (944, 165, 530), (943, 283, 780), (942, 186, 781), (941, 185, 401), (940, 284, 784), (939, 131, 785), (938, 184, 400), (937, 285, 788), (936, 183, 789), (935, 172, 537), (934, 286, 792), (933, 182, 793), (932, 181, 397), (931, 287, 796), (930, 114, 797), (929, 180, 396), (928, 288, 800), (927, 179, 801), (926, 125, 342), (925, 289, 804), (924, 178, 805), (177, 138, 504), (177, 95, 313), (393, 127, 344), (806, 136, 502), (393, 172, 388), (177, 140, 357), (177, 93, 462), (923, 170, 386), (922, 290, 810), (921, 159, 811), (920, 127, 495), (919, 291, 814), (918, 176, 815), (917, 120, 488), (916, 292, 818), (915, 130, 819), (914, 122, 490), (913, 293, 822), (912, 173, 823), (910, 108, 476), (909, 294, 826), (908, 164, 827), (907, 106, 474), (906, 295, 830), (905, 134, 831), (904, 112, 480), (903, 296, 834), (902, 145, 835), (901, 113, 481), (900, 297, 838), (899, 118, 839), (898, 123, 491), (897, 298, 842), (896, 115, 843), (895, 166, 382), (894, 299, 846), (893, 105, 847), (892, 126, 494), (891, 300, 850), (890, 149, 851), (889, 169, 385), (888, 301, 854), (887, 129, 855), (886, 152, 368), (885, 302, 859), (884, 101, 860), (72, 132, 597), (883, 156, 372), (882, 303, 863), (881, 90, 864), (880, 155, 371), (879, 305, 868), (878, 116, 869), (877, 109, 477), (876, 306, 872), (875, 117, 873), (871, 873, 306), (241, 875, 871), (609, 485, 875), (606, 872, 238), (88, 876, 606), (457, 871, 876), (454, 477, 49), (238, 877, 454), (872, 870, 877), (349, 41, 856), (867, 869, 305), (237, 878, 867), (605, 484, 878), (602, 868, 234), (87, 879, 602), (453, 867, 879), (450, 371, 50), (234, 880, 450), (868, 866, 880), (349, 12, 41), (635, 304, 133), (862, 864, 303), (233, 881, 862), (601, 459, 881), (598, 863, 230), (86, 882, 598), (449, 862, 882), (446, 372, 51), (230, 883, 446), (863, 861, 883), (858, 860, 302), (229, 884, 858), (596, 469, 884), (593, 859, 226), (85, 885, 593), (445, 858, 885), (442, 368, 47), (226, 886, 442), (859, 857, 886), (853, 855, 301), (225, 887, 853), (590, 497, 887), (587, 854, 222), (84, 888, 587), (441, 853, 888), (438, 385, 64), (222, 889, 438), (854, 852, 889), (849, 851, 300), (221, 890, 849), (586, 365, 890), (583, 850, 218), (83, 891, 583), (437, 849, 891), (434, 494, 66), (218, 892, 434), (850, 848, 892), (845, 847, 299), (217, 893, 845), (582, 473, 893), (579, 846, 214), (82, 894, 579), (433, 845, 894), (430, 382, 61), (214, 895, 430), (846, 844, 895), (841, 843, 298), (213, 896, 841), (578, 483, 896), (575, 842, 210), (81, 897, 575), (429, 841, 897), (426, 491, 63), (210, 898, 426), (842, 840, 898), (837, 839, 297), (209, 899, 837), (574, 486, 899), (571, 838, 206), (80, 900, 571), (425, 837, 900), (422, 481, 53), (206, 901, 422), (838, 836, 901), (833, 835, 296), (205, 902, 833), (570, 361, 902), (567, 834, 202), (79, 903, 567), (421, 833, 903), (418, 480, 52), (202, 904, 418), (834, 832, 904), (829, 831, 295), (201, 905, 829), (566, 350, 905), (563, 830, 198), (78, 906, 563), (417, 829, 906), (414, 474, 46), (198, 907, 414), (830, 828, 907), (825, 827, 294), (197, 908, 825), (562, 380, 908), (559, 826, 194), (77, 909, 559), (413, 825, 909), (410, 476, 48), (194, 910, 410), (826, 824, 910), (821, 823, 293), (193, 912, 821), (558, 389, 912), (555, 822, 190), (76, 913, 555), (409, 821, 913), (406, 490, 62), (190, 914, 406), (822, 820, 914), (817, 819, 292), (189, 915, 817), (554, 498, 915), (551, 818, 186), (75, 916, 551), (405, 817, 916), (402, 488, 60), (186, 917, 402), (818, 816, 917), (813, 815, 291), (185, 918, 813), (550, 392, 918), (547, 814, 182), (74, 919, 547), (401, 813, 919), (398, 495, 67), (182, 920, 398), (814, 812, 920), (809, 811, 290), (181, 921, 809), (546, 375, 921), (543, 810, 178), (73, 922, 543), (397, 809, 922), (394, 386, 65), (178, 923, 394), (810, 808, 923), (177, 462, 33), (177, 357, 35), (393, 388, 67), (806, 460, 31), (807, 1081, 592), (1081, 635, 806), (304, 635, 352), (806, 502, 10), (177, 504, 9), (803, 805, 289), (180, 924, 803), (545, 543, 924), (498, 804, 130), (70, 925, 498), (396, 803, 925), (347, 342, 22), (130, 926, 347), (804, 802, 926), (799, 801, 288), (111, 927, 799), (479, 544, 927), (540, 800, 175), (14, 928, 540), (328, 799, 928), (391, 396, 70), (175, 929, 391), (800, 798, 929), (795, 797, 287), (156, 930, 795), (521, 331, 930), (544, 796, 179), (51, 931, 544), (372, 795, 931), (395, 397, 73), (179, 932, 395), (796, 794, 932), (791, 793, 286), (184, 933, 791), (549, 547, 933), (483, 792, 115), (55, 934, 483), (400, 791, 934), (332, 537, 28), (115, 935, 332), (792, 790, 935), (787, 789, 285), (158, 936, 787), (374, 548, 936), (525, 788, 160), (20, 937, 525), (523, 787, 937), (376, 400, 55), (160, 938, 376), (788, 786, 938), (783, 785, 284), (113, 939, 783), (330, 348, 939), (548, 784, 183), (53, 940, 548), (481, 783, 940), (399, 401, 74), (183, 941, 399), (784, 782, 941), (779, 781, 283), (188, 942, 779), (553, 551, 942), (392, 780, 176), (71, 943, 392), (404, 779, 943), (541, 530, 25), (176, 944, 541), (780, 778, 944), (775, 777, 282), (151, 945, 775), (367, 552, 945), (348, 776, 131), (17, 946, 348), (516, 775, 946), (499, 404, 71), (131, 947, 499), (776, 774, 947), (771, 773, 281), (106, 948, 771), (323, 540, 948), (552, 772, 187), (46, 949, 552), (474, 771, 949), (403, 405, 75), (187, 950, 403), (772, 770, 950), (767, 769, 280), (192, 951, 767), (557, 555, 951), (497, 768, 129), (69, 952, 497), (408, 767, 952), (346, 532, 27), (129, 953, 346), (768, 766, 953), (763, 765, 279), (153, 954, 763), (369, 556, 954), (539, 764, 174), (19, 955, 539), (518, 763, 955), (390, 408, 69), (174, 956, 390), (764, 762, 956), (759, 761, 278), (325, 759, 108), (325, 345, 957), (556, 760, 191), (48, 958, 556), (476, 759, 958), (407, 409, 76), (191, 959, 407), (760, 758, 959), (387, 756, 171), (66, 756, 387), (171, 756, 536), (343, 756, 126), (21, 756, 343), (494, 756, 66), (126, 756, 494), (383, 393, 167), (62, 393, 383), (532, 393, 27), (167, 393, 532), (339, 393, 122), (490, 393, 62), (122, 393, 490), (911, 165, 381), (911, 381, 60), (911, 25, 530), (911, 530, 165), (911, 120, 337), (911, 60, 488), (911, 488, 120), (753, 755, 277), (196, 960, 753), (561, 559, 960), (484, 754, 116), (56, 961, 484), (412, 753, 961), (333, 518, 19), (116, 962, 333), (754, 752, 962), (749, 751, 276), (138, 963, 749), (355, 560, 963), (526, 750, 161), (9, 964, 526), (504, 749, 964), (377, 412, 56), (161, 965, 377), (750, 748, 965), (745, 747, 275), (311, 745, 93), (311, 336, 966), (560, 746, 195), (33, 967, 560), (462, 745, 967), (411, 413, 77), (195, 968, 411), (746, 744, 968), (741, 743, 274), (200, 969, 741), (565, 563, 969), (486, 742, 118), (58, 970, 486), (416, 741, 970), (335, 516, 17), (118, 971, 335), (742, 740, 971), (737, 739, 273), (136, 972, 737), (353, 564, 972), (528, 738, 163), (10, 973, 528), (502, 737, 973), (379, 416, 58), (163, 974, 379), (738, 736, 974), (733, 735, 272), (91, 975, 733), (309, 307, 975), (564, 734, 199), (31, 976, 564), (460, 733, 976), (415, 417, 78), (199, 977, 415), (734, 732, 977), (729, 731, 271), (204, 978, 729), (569, 567, 978), (380, 730, 164), (59, 979, 380), (420, 729, 979), (529, 522, 15), (164, 980, 529), (730, 728, 980), (725, 727, 270), (142, 981, 725), (359, 568, 981), (336, 726, 119), (4, 982, 336), (508, 725, 982), (487, 420, 59), (119, 983, 487), (726, 724, 983), (721, 723, 269), (97, 984, 721), (315, 317, 984), (568, 722, 203), (37, 985, 568), (466, 721, 985), (419, 421, 79), (203, 986, 419), (722, 720, 986), (717, 719, 268), (208, 987, 717), (573, 571, 987), (485, 718, 117), (57, 988, 485), (424, 717, 988), (334, 523, 20), (117, 989, 334), (718, 716, 989), (713, 715, 267), (144, 990, 713), (360, 572, 990), (527, 714, 162), (8, 991, 527), (509, 713, 991), (378, 424, 57), (162, 992, 378), (714, 712, 992), (709, 711, 266), (98, 993, 709), (316, 528, 993), (572, 710, 207), (38, 994, 572), (467, 709, 994), (423, 425, 80), (207, 995, 423), (710, 708, 995), (705, 707, 265), (212, 996, 705), (577, 575, 996), (375, 706, 159), (54, 997, 375), (428, 705, 997), (524, 533, 24), (159, 998, 524), (706, 704, 998), (701, 703, 264), (154, 999, 701), (370, 576, 999), (331, 702, 114), (16, 1000, 331), (519, 701, 1000), (482, 428, 54), (114, 1001, 482), (702, 700, 1001), (697, 699, 263), (109, 1002, 697), (326, 525, 1002), (576, 698, 211), (49, 1003, 576), (477, 697, 1003), (427, 429, 81), (211, 1004, 427), (698, 696, 1004), (693, 695, 262), (216, 1005, 693), (581, 579, 1005), (365, 694, 149), (44, 1006, 365), (432, 693, 1006), (514, 338, 21), (149, 1007, 514), (694, 692, 1007), (689, 691, 261), (107, 1008, 689), (475, 580, 1008), (321, 690, 104), (13, 1009, 321), (324, 689, 1009), (472, 432, 44), (104, 1010, 472), (690, 688, 1010), (685, 687, 260), (152, 1011, 685), (517, 515, 1011), (580, 686, 215), (47, 1012, 580), (368, 685, 1012), (431, 433, 82), (215, 1013, 431), (686, 684, 1013), (681, 683, 259), (220, 1014, 681), (585, 583, 1014), (389, 682, 173), (68, 1015, 389), (436, 681, 1015), (538, 536, 23), (173, 1016, 538), (682, 680, 1016), (677, 679, 258), (157, 1017, 677), (373, 584, 1017), (345, 678, 128), (15, 1018, 345), (522, 677, 1018), (496, 436, 68), (128, 1019, 496), (678, 676, 1019), (673, 675, 257), (112, 1020, 673), (329, 321, 1020), (584, 674, 219), (52, 1021, 584), (480, 673, 1021), (435, 437, 83), (219, 1022, 435), (674, 672, 1022), (669, 671, 256), (224, 1023, 669), (589, 587, 1023), (473, 670, 105), (45, 1024, 473), (440, 669, 1024), (322, 341, 26), (105, 1025, 322), (670, 668, 1025), (665, 667, 255), (110, 1026, 665), (478, 588, 1026), (515, 666, 150), (18, 1027, 515), (327, 665, 1027), (366, 440, 45), (150, 1028, 366), (666, 664, 1028), (661, 663, 254), (155, 1029, 661), (520, 539, 1029), (588, 662, 223), (50, 1030, 588), (371, 661, 1030), (439, 441, 84), (223, 1031, 439), (662, 660, 1031), (591, 41, 12), (100, 591, 12), (592, 1081, 806), (657, 659, 253), (228, 1032, 657), (595, 593, 1032), (361, 658, 145), (39, 1033, 361), (444, 657, 1033), (510, 324, 13), (145, 1034, 510), (658, 656, 1034), (653, 655, 252), (92, 1035, 653), (461, 594, 1035), (317, 654, 99), (2, 1036, 317), (310, 653, 1036), (468, 444, 39), (99, 1037, 468), (654, 652, 1037), (649, 651, 251), (137, 1038, 649), (503, 511, 1038), (594, 650, 227), (32, 1039, 594), (354, 649, 1039), (443, 445, 85), (227, 1040, 443), (650, 648, 1040), (143, 72, 597), (645, 647, 250), (232, 1041, 645), (600, 598, 1041), (350, 646, 134), (29, 1042, 350), (448, 645, 1042), (500, 328, 14), (134, 1043, 500), (646, 644, 1043), (641, 643, 249), (96, 1044, 641), (465, 599, 1044), (307, 642, 89), (3, 1045, 307), (314, 641, 1045), (458, 448, 29), (89, 1046, 458), (642, 640, 1046), (637, 639, 248), (141, 1047, 637), (507, 501, 1047), (599, 638, 231), (36, 1048, 599), (358, 637, 1048), (447, 449, 86), (231, 1049, 447), (638, 636, 1049), (358, 304, 141), (36, 304, 358), (507, 304, 5), (141, 304, 507), (314, 133, 96), (3, 133, 314), (96, 133, 465), (631, 633, 247), (236, 1050, 631), (604, 602, 1050), (469, 632, 101), (40, 1051, 469), (452, 631, 1051), (318, 327, 18), (101, 1052, 318), (632, 630, 1052), (627, 629, 246), (95, 1053, 627), (464, 603, 1053), (511, 628, 146), (11, 1054, 511), (313, 627, 1054), (362, 452, 40), (146, 1055, 362), (628, 626, 1055), (623, 625, 245), (140, 1056, 623), (506, 526, 1056), (603, 624, 235), (35, 1057, 603), (357, 623, 1057), (451, 453, 87), (235, 1058, 451), (624, 622, 1058), (72, 137, 354), (72, 354, 32), (72, 503, 137), (542, 92, 310), (542, 310, 2), (542, 461, 92), (463, 592, 94), (34, 592, 463), (312, 592, 8), (94, 592, 312), (505, 592, 139), (356, 592, 34), (139, 592, 356), (619, 621, 244), (240, 1060, 619), (608, 606, 1060), (459, 620, 90), (30, 1061, 459), (456, 619, 1061), (308, 519, 16), (90, 1062, 308), (620, 618, 1062), (615, 617, 243), (139, 1063, 615), (356, 607, 1063), (501, 616, 135), (5, 1064, 501), (505, 615, 1064), (351, 456, 30), (135, 1065, 351), (616, 614, 1065), (611, 613, 242), (94, 1066, 611), (312, 527, 1066), (607, 612, 239), (34, 1067, 607), (463, 611, 1067), (455, 457, 88), (239, 1068, 455), (612, 610, 1068), (874, 597, 1059), (635, 807, 352), (132, 177, 597), (610, 609, 241), (242, 1069, 610), (613, 378, 1069), (614, 608, 240), (243, 1070, 614), (617, 455, 1070), (618, 370, 154), (244, 1071, 618), (621, 454, 1071), (622, 605, 237), (245, 1072, 622), (625, 377, 1072), (626, 604, 236), (246, 1073, 626), (629, 451, 1073), (630, 478, 110), (247, 1074, 630), (633, 450, 1074), (636, 601, 233), (248, 1075, 636), (639, 351, 1075), (640, 600, 232), (249, 1076, 640), (643, 447, 1076), (644, 479, 111), (250, 1077, 644), (647, 446, 1077), (648, 596, 229), (251, 1078, 648), (651, 362, 1078), (652, 595, 228), (252, 1079, 652), (655, 443, 1079), (656, 475, 107), (253, 1080, 656), (659, 442, 1080), (660, 590, 225), (254, 1082, 660), (663, 390, 1082), (664, 589, 224), (255, 1083, 664), (667, 439, 1083), (668, 492, 124), (256, 1084, 668), (671, 438, 1084), (672, 586, 221), (257, 1085, 672), (675, 472, 1085), (676, 585, 220), (258, 1086, 676), (679, 435, 1086), (680, 387, 171), (259, 1087, 680), (683, 434, 1087), (684, 582, 217), (260, 1088, 684), (687, 366, 1088), (688, 581, 216), (261, 1089, 688), (691, 431, 1089), (692, 489, 121), (262, 1090, 692), (695, 430, 1090), (696, 578, 213), (263, 1091, 696), (699, 376, 1091), (700, 577, 212), (264, 1092, 700), (703, 427, 1092), (704, 384, 168), (265, 1093, 704), (707, 426, 1093), (708, 574, 209), (266, 1094, 708), (711, 379, 1094), (712, 573, 208), (267, 1095, 712), (715, 423, 1095), (716, 374, 158), (268, 1096, 716), (719, 422, 1096), (720, 570, 205), (269, 1097, 720), (723, 468, 1097), (724, 569, 204), (270, 1098, 724), (727, 419, 1098), (728, 373, 157), (271, 1099, 728), (731, 418, 1099), (732, 566, 201), (272, 1100, 732), (735, 458, 1100), (736, 565, 200), (273, 1101, 736), (739, 415, 1101), (740, 367, 151), (274, 1102, 740), (743, 414, 1102), (744, 562, 197), (275, 1103, 744), (747, 487, 1103), (748, 561, 196), (276, 1104, 748), (751, 411, 1104), (752, 369, 153), (277, 1105, 752), (755, 410, 1105), (758, 558, 193), (278, 1106, 758), (761, 496, 1106), (762, 557, 192), (279, 1107, 762), (765, 407, 1107), (766, 383, 167), (280, 1108, 766), (769, 406, 1108), (770, 554, 189), (281, 1109, 770), (773, 391, 1109), (774, 553, 188), (282, 1110, 774), (777, 403, 1110), (778, 381, 165), (283, 1111, 778), (781, 402, 1111), (782, 550, 185), (284, 1112, 782), (785, 499, 1112), (786, 549, 184), (285, 1113, 786), (789, 399, 1113), (790, 388, 172), (286, 1114, 790), (793, 398, 1114), (794, 546, 181), (287, 1115, 794), (797, 482, 1115), (798, 545, 180), (288, 1116, 798), (801, 395, 1116), (802, 493, 125), (289, 1117, 802), (805, 394, 1117), (177, 355, 138), (177, 464, 95), (393, 495, 127), (806, 353, 136), (133, 309, 91), (393, 537, 172), (177, 506, 140), (177, 311, 93), (808, 535, 170), (290, 1118, 808), (811, 524, 1118), (812, 344, 127), (291, 1119, 812), (815, 541, 1119), (816, 337, 120), (292, 1120, 816), (819, 347, 1120), (820, 339, 122), (293, 1121, 820), (823, 538, 1121), (824, 325, 108), (294, 1122, 824), (827, 529, 1122), (828, 323, 106), (295, 1123, 828), (831, 500, 1123), (832, 329, 112), (296, 1124, 832), (835, 510, 1124), (836, 330, 113), (297, 1125, 836), (839, 335, 1125), (840, 340, 123), (298, 1126, 840), (843, 332, 1126), (844, 531, 166), (299, 1127, 844), (847, 322, 1127), (848, 343, 126), (300, 1128, 848), (851, 514, 1128), (852, 534, 169), (301, 1129, 852), (855, 346, 1129), (857, 517, 152), (302, 1130, 857), (860, 318, 1130), (861, 521, 156), (303, 1131, 861), (864, 308, 1131), (100, 177, 865), (866, 520, 155), (305, 1132, 866), (869, 333, 1132), (870, 326, 109), (306, 1133, 870), (873, 334, 1133), (72, 856, 634), (24, 757, 535), (170, 535, 757), (493, 65, 756), (22, 342, 756), (342, 125, 756), (125, 493, 756), (26, 911, 531), (756, 61, 911), (166, 911, 382), (166, 531, 911), (61, 382, 911), (338, 121, 756), (121, 489, 756), (756, 21, 338), (756, 386, 757), (1133, 334, 20), (1132, 333, 19), (349, 1059, 12), (1131, 308, 16), (1130, 318, 18), (1129, 346, 27), (1128, 514, 21), (1127, 322, 26), (1126, 332, 28), (1125, 335, 17), (1124, 510, 13), (1123, 500, 14), (1122, 529, 15), (1121, 538, 23), (1120, 347, 22), (1119, 541, 25), (1118, 524, 24), (533, 393, 757, 24), (542, 2, 315), (91, 460, 806, 133), (393, 63, 491), (542, 37, 359), (1117, 394, 65), (1116, 395, 73), (1115, 482, 54), (1114, 398, 67), (1113, 399, 74), (1112, 499, 71), (1111, 402, 60), (1110, 403, 75), (1109, 391, 70), (1108, 406, 62), (1107, 407, 76), (1106, 496, 68), (1105, 410, 48), (1104, 411, 77), (1103, 487, 59), (1102, 414, 46), (1101, 415, 78), (1100, 458, 29), (1099, 418, 52), (1098, 419, 79), (1097, 468, 39), (1096, 422, 53), (1095, 423, 80), (1094, 379, 58), (1093, 426, 63), (1092, 427, 81), (1091, 376, 55), (1090, 430, 61), (1089, 431, 82), (1088, 366, 45), (1087, 434, 66), (1086, 435, 83), (1085, 472, 44), (1084, 438, 64), (1083, 439, 84), (1082, 390, 69), (1080, 442, 47), (1079, 443, 85), (1078, 362, 40), (1077, 446, 51), (1076, 447, 86), (1075, 351, 30), (1074, 450, 50), (1073, 451, 87), (1072, 377, 56), (1071, 454, 49), (1070, 455, 88), (1069, 378, 57), (874, 143, 597), (1068, 610, 241), (1067, 611, 242), (1066, 527, 162), (1065, 614, 240), (1064, 615, 243), (1063, 607, 239), (1062, 618, 154), (1061, 619, 244), (1060, 606, 238), (1058, 622, 237), (1057, 623, 245), (1056, 526, 161), (1055, 626, 236), (1054, 627, 246), (1053, 603, 235), (1052, 630, 110), (1051, 631, 247), (1050, 602, 234), (1049, 636, 233), (1048, 637, 248), (1047, 501, 135), (1046, 640, 232), (1045, 641, 249), (1044, 599, 231), (1043, 644, 111), (1042, 645, 250), (1041, 598, 230), (1040, 648, 229), (1039, 649, 251), (1038, 511, 146), (1037, 652, 228), (1036, 653, 252), (1035, 594, 227), (1034, 656, 107), (1033, 657, 253), (1032, 593, 226), (1031, 660, 225), (1030, 661, 254), (1029, 539, 174), (1028, 664, 224), (1027, 665, 255), (1026, 588, 223), (1025, 668, 124), (1024, 669, 256), (1023, 587, 222), (1022, 672, 221), (1021, 673, 257), (1020, 321, 104), (1019, 676, 220), (1018, 677, 258), (1017, 584, 219), (1016, 680, 171), (1015, 681, 259), (1014, 583, 218), (1013, 684, 217), (1012, 685, 260), (1011, 515, 150), (1010, 688, 216), (1009, 689, 261), (1008, 580, 215), (1007, 692, 121), (1006, 693, 262), (1005, 579, 214), (1004, 696, 213), (1003, 697, 263), (1002, 525, 160), (1001, 700, 212), (1000, 701, 264), (999, 576, 211), (998, 704, 168), (997, 705, 265), (996, 575, 210), (995, 708, 209), (994, 709, 266), (993, 528, 163), (992, 712, 208), (991, 713, 267), (990, 572, 207), (989, 716, 158), (988, 717, 268), (987, 571, 206), (986, 720, 205), (985, 721, 269), (984, 317, 99), (983, 724, 204), (982, 725, 270), (981, 568, 203), (980, 728, 157), (979, 729, 271), (978, 567, 202), (977, 732, 201), (976, 733, 272), (975, 307, 89), (974, 736, 200), (973, 737, 273), (972, 564, 199), (971, 740, 151), (970, 741, 274), (969, 563, 198), (968, 744, 197), (967, 745, 275), (966, 336, 119), (965, 748, 196), (964, 749, 276), (963, 560, 195), (962, 752, 153), (961, 753, 277), (960, 559, 194), (959, 758, 193), (958, 759, 278), (957, 345, 128), (956, 762, 192), (955, 763, 279), (954, 556, 191), (953, 766, 167), (952, 767, 280), (951, 555, 190), (950, 770, 189), (949, 771, 281), (948, 540, 175), (947, 774, 188), (946, 775, 282), (945, 552, 187), (944, 778, 165), (943, 779, 283), (942, 551, 186), (941, 782, 185), (940, 783, 284), (939, 348, 131), (938, 786, 184), (937, 787, 285), (936, 548, 183), (935, 790, 172), (934, 791, 286), (933, 547, 182), (932, 794, 181), (931, 795, 287), (930, 331, 114), (929, 798, 180), (928, 799, 288), (927, 544, 179), (926, 802, 125), (925, 803, 289), (924, 543, 178), (4, 311, 177, 132), (542, 142, 508), (393, 123, 340), (344, 25, 911, 393), (393, 168, 384), (542, 97, 466), (923, 808, 170), (922, 809, 290), (921, 375, 159), (920, 812, 127), (919, 813, 291), (918, 392, 176), (917, 816, 120), (916, 817, 292), (915, 498, 130), (914, 820, 122), (913, 821, 293), (912, 389, 173), (910, 824, 108), (909, 825, 294), (908, 380, 164), (907, 828, 106), (906, 829, 295), (905, 350, 134), (904, 832, 112), (903, 833, 296), (902, 361, 145), (901, 836, 113), (900, 837, 297), (899, 486, 118), (898, 840, 123), (897, 841, 298), (896, 483, 115), (895, 844, 166), (894, 845, 299), (893, 473, 105), (892, 848, 126), (891, 849, 300), (890, 365, 149), (889, 852, 169), (888, 853, 301), (887, 497, 129), (886, 857, 152), (885, 858, 302), (884, 469, 101), (883, 861, 156), (882, 862, 303), (881, 459, 90), (880, 866, 155), (879, 867, 305), (878, 484, 116), (1059, 100, 12), (877, 870, 109), (876, 871, 306), (875, 485, 117), (635, 1081, 807), (871, 875, 873), (241, 609, 875), (609, 57, 485), (606, 876, 872), (88, 457, 876), (457, 241, 871), (454, 877, 477), (238, 872, 877), (872, 306, 870), (867, 878, 869), (237, 605, 878), (605, 56, 484), (602, 879, 868), (87, 453, 879), (453, 237, 867), (450, 880, 371), (234, 868, 880), (868, 305, 866), (862, 881, 864), (233, 601, 881), (601, 30, 459), (598, 882, 863), (86, 449, 882), (449, 233, 862), (446, 883, 372), (230, 863, 883), (863, 303, 861), (858, 884, 860), (229, 596, 884), (596, 40, 469), (593, 885, 859), (85, 445, 885), (445, 229, 858), (442, 886, 368), (226, 859, 886), (859, 302, 857), (853, 887, 855), (225, 590, 887), (590, 69, 497), (587, 888, 854), (84, 441, 888), (441, 225, 853), (438, 889, 385), (222, 854, 889), (854, 301, 852), (849, 890, 851), (221, 586, 890), (586, 44, 365), (583, 891, 850), (83, 437, 891), (437, 221, 849), (434, 892, 494), (218, 850, 892), (850, 300, 848), (845, 893, 847), (217, 582, 893), (582, 45, 473), (579, 894, 846), (82, 433, 894), (433, 217, 845), (430, 895, 382), (214, 846, 895), (846, 299, 844), (841, 896, 843), (213, 578, 896), (578, 55, 483), (575, 897, 842), (81, 429, 897), (429, 213, 841), (426, 898, 491), (210, 842, 898), (842, 298, 840), (837, 899, 839), (209, 574, 899), (574, 58, 486), (571, 900, 838), (80, 425, 900), (425, 209, 837), (422, 901, 481), (206, 838, 901), (838, 297, 836), (833, 902, 835), (205, 570, 902), (570, 39, 361), (567, 903, 834), (79, 421, 903), (421, 205, 833), (418, 904, 480), (202, 834, 904), (834, 296, 832), (829, 905, 831), (201, 566, 905), (566, 29, 350), (563, 906, 830), (78, 417, 906), (417, 201, 829), (414, 907, 474), (198, 830, 907), (830, 295, 828), (825, 908, 827), (197, 562, 908), (562, 59, 380), (559, 909, 826), (77, 413, 909), (413, 197, 825), (410, 910, 476), (194, 826, 910), (826, 294, 824), (821, 912, 823), (193, 558, 912), (558, 68, 389), (555, 913, 822), (76, 409, 913), (409, 193, 821), (406, 914, 490), (190, 822, 914), (822, 293, 820), (817, 915, 819), (189, 554, 915), (554, 70, 498), (551, 916, 818), (75, 405, 916), (405, 189, 817), (402, 917, 488), (186, 818, 917), (818, 292, 816), (813, 918, 815), (185, 550, 918), (550, 71, 392), (547, 919, 814), (74, 401, 919), (401, 185, 813), (398, 920, 495), (182, 814, 920), (814, 291, 812), (809, 921, 811), (181, 546, 921), (546, 54, 375), (543, 922, 810), (73, 397, 922), (397, 181, 809), (394, 923, 386), (178, 810, 923), (810, 290, 808), (542, 466, 37), (393, 384, 63), (806, 635, 133), (592, 304, 807), (4, 132, 542, 508), (393, 340, 28), (313, 11, 634, 177), (634, 865, 177), (393, 911, 492, 64), (803, 924, 805), (180, 545, 924), (545, 73, 543), (498, 925, 804), (70, 396, 925), (396, 180, 803), (347, 926, 342), (130, 804, 926), (804, 289, 802), (799, 927, 801), (111, 479, 927), (479, 51, 544), (540, 928, 800), (14, 328, 928), (328, 111, 799), (391, 929, 396), (175, 800, 929), (800, 288, 798), (795, 930, 797), (156, 521, 930), (521, 16, 331), (544, 931, 796), (51, 372, 931), (372, 156, 795), (395, 932, 397), (179, 796, 932), (796, 287, 794), (791, 933, 793), (184, 549, 933), (549, 74, 547), (483, 934, 792), (55, 400, 934), (400, 184, 791), (332, 935, 537), (115, 792, 935), (792, 286, 790), (787, 936, 789), (158, 374, 936), (374, 53, 548), (525, 937, 788), (20, 523, 937), (523, 158, 787), (376, 938, 400), (160, 788, 938), (788, 285, 786), (783, 939, 785), (113, 330, 939), (330, 17, 348), (548, 940, 784), (53, 481, 940), (481, 113, 783), (399, 941, 401), (183, 784, 941), (784, 284, 782), (779, 942, 781), (188, 553, 942), (553, 75, 551), (392, 943, 780), (71, 404, 943), (404, 188, 779), (541, 944, 530), (176, 780, 944), (780, 283, 778), (775, 945, 777), (151, 367, 945), (367, 46, 552), (348, 946, 776), (17, 516, 946), (516, 151, 775), (499, 947, 404), (131, 776, 947), (776, 282, 774), (771, 948, 773), (106, 323, 948), (323, 14, 540), (552, 949, 772), (46, 474, 949), (474, 106, 771), (403, 950, 405), (187, 772, 950), (772, 281, 770), (767, 951, 769), (192, 557, 951), (557, 76, 555), (497, 952, 768), (69, 408, 952), (408, 192, 767), (346, 953, 532), (129, 768, 953), (768, 280, 766), (763, 954, 765), (153, 369, 954), (369, 48, 556), (539, 955, 764), (19, 518, 955), (518, 153, 763), (390, 956, 408), (174, 764, 956), (764, 279, 762), (759, 957, 761), (325, 957, 759), (325, 15, 345), (556, 958, 760), (48, 476, 958), (476, 108, 759), (407, 959, 409), (191, 760, 959), (760, 278, 758), (124, 492, 911), (757, 23, 536, 756), (26, 341, 911), (341, 124, 911), (169, 534, 393), (534, 27, 393), (64, 385, 393), (385, 169, 393), (393, 339, 23, 757), (337, 22, 756, 911), (592, 806, 10, 316), (753, 960, 755), (196, 561, 960), (561, 77, 559), (484, 961, 754), (56, 412, 961), (412, 196, 753), (333, 962, 518), (116, 754, 962), (754, 277, 752), (749, 963, 751), (138, 355, 963), (355, 33, 560), (526, 964, 750), (9, 504, 964), (504, 138, 749), (377, 965, 412), (161, 750, 965), (750, 276, 748), (745, 966, 747), (311, 966, 745), (311, 4, 336), (560, 967, 746), (33, 462, 967), (462, 93, 745), (411, 968, 413), (195, 746, 968), (746, 275, 744), (741, 969, 743), (200, 565, 969), (565, 78, 563), (486, 970, 742), (58, 416, 970), (416, 200, 741), (335, 971, 516), (118, 742, 971), (742, 274, 740), (737, 972, 739), (136, 353, 972), (353, 31, 564), (528, 973, 738), (10, 502, 973), (502, 136, 737), (379, 974, 416), (163, 738, 974), (738, 273, 736), (733, 975, 735), (91, 309, 975), (309, 3, 307), (564, 976, 734), (31, 460, 976), (460, 91, 733), (415, 977, 417), (199, 734, 977), (734, 272, 732), (729, 978, 731), (204, 569, 978), (569, 79, 567), (380, 979, 730), (59, 420, 979), (420, 204, 729), (529, 980, 522), (164, 730, 980), (730, 271, 728), (725, 981, 727), (142, 359, 981), (359, 37, 568), (336, 982, 726), (4, 508, 982), (508, 142, 725), (487, 983, 420), (119, 726, 983), (726, 270, 724), (721, 984, 723), (97, 315, 984), (315, 2, 317), (568, 985, 722), (37, 466, 985), (466, 97, 721), (419, 986, 421), (203, 722, 986), (722, 269, 720), (717, 987, 719), (208, 573, 987), (573, 80, 571), (485, 988, 718), (57, 424, 988), (424, 208, 717), (334, 989, 523), (117, 718, 989), (718, 268, 716), (713, 990, 715), (144, 360, 990), (360, 38, 572), (527, 991, 714), (8, 509, 991), (509, 144, 713), (378, 992, 424), (162, 714, 992), (714, 267, 712), (709, 993, 711), (98, 316, 993), (316, 10, 528), (572, 994, 710), (38, 467, 994), (467, 98, 709), (423, 995, 425), (207, 710, 995), (710, 266, 708), (705, 996, 707), (212, 577, 996), (577, 81, 575), (375, 997, 706), (54, 428, 997), (428, 212, 705), (524, 998, 533), (159, 706, 998), (706, 265, 704), (701, 999, 703), (154, 370, 999), (370, 49, 576), (331, 1000, 702), (16, 519, 1000), (519, 154, 701), (482, 1001, 428), (114, 702, 1001), (702, 264, 700), (697, 1002, 699), (109, 326, 1002), (326, 20, 525), (576, 1003, 698), (49, 477, 1003), (477, 109, 697), (427, 1004, 429), (211, 698, 1004), (698, 263, 696), (693, 1005, 695), (216, 581, 1005), (581, 82, 579), (365, 1006, 694), (44, 432, 1006), (432, 216, 693), (514, 1007, 338), (149, 694, 1007), (694, 262, 692), (689, 1008, 691), (107, 475, 1008), (475, 47, 580), (321, 1009, 690), (13, 324, 1009), (324, 107, 689), (472, 1010, 432), (104, 690, 1010), (690, 261, 688), (685, 1011, 687), (152, 517, 1011), (517, 18, 515), (580, 1012, 686), (47, 368, 1012), (368, 152, 685), (431, 1013, 433), (215, 686, 1013), (686, 260, 684), (681, 1014, 683), (220, 585, 1014), (585, 83, 583), (389, 1015, 682), (68, 436, 1015), (436, 220, 681), (538, 1016, 536), (173, 682, 1016), (682, 259, 680), (677, 1017, 679), (157, 373, 1017), (373, 52, 584), (345, 1018, 678), (15, 522, 1018), (522, 157, 677), (496, 1019, 436), (128, 678, 1019), (678, 258, 676), (673, 1020, 675), (112, 329, 1020), (329, 13, 321), (584, 1021, 674), (52, 480, 1021), (480, 112, 673), (435, 1022, 437), (219, 674, 1022), (674, 257, 672), (669, 1023, 671), (224, 589, 1023), (589, 84, 587), (473, 1024, 670), (45, 440, 1024), (440, 224, 669), (322, 1025, 341), (105, 670, 1025), (670, 256, 668), (665, 1026, 667), (110, 478, 1026), (478, 50, 588), (515, 1027, 666), (18, 327, 1027), (327, 110, 665), (366, 1028, 440), (150, 666, 1028), (666, 255, 664), (661, 1029, 663), (155, 520, 1029), (520, 19, 539), (588, 1030, 662), (50, 371, 1030), (371, 155, 661), (439, 1031, 441), (223, 662, 1031), (662, 254, 660), (98, 467, 592), (467, 38, 592), (304, 36, 465, 133), (316, 98, 592), (144, 509, 592), (509, 8, 592), (38, 360, 592), (360, 144, 592), (657, 1032, 659), (228, 595, 1032), (595, 85, 593), (361, 1033, 658), (39, 444, 1033), (444, 228, 657), (510, 1034, 324), (145, 658, 1034), (658, 253, 656), (653, 1035, 655), (92, 461, 1035), (461, 32, 594), (317, 1036, 654), (2, 310, 1036), (310, 92, 653), (468, 1037, 444), (99, 654, 1037), (654, 252, 652), (649, 1038, 651), (137, 503, 1038), (503, 11, 511), (594, 1039, 650), (32, 354, 1039), (354, 137, 649), (443, 1040, 445), (227, 650, 1040), (650, 251, 648), (645, 1041, 647), (232, 600, 1041), (600, 86, 598), (350, 1042, 646), (29, 448, 1042), (448, 232, 645), (500, 1043, 328), (134, 646, 1043), (646, 250, 644), (641, 1044, 643), (96, 465, 1044), (465, 36, 599), (307, 1045, 642), (3, 314, 1045), (314, 96, 641), (458, 1046, 448), (89, 642, 1046), (642, 249, 640), (637, 1047, 639), (141, 507, 1047), (507, 5, 501), (599, 1048, 638), (36, 358, 1048), (358, 141, 637), (447, 1049, 449), (231, 638, 1049), (638, 248, 636), (11, 503, 72, 634), (634, 856, 100), (631, 1050, 633), (236, 604, 1050), (604, 87, 602), (469, 1051, 632), (40, 452, 1051), (452, 236, 631), (318, 1052, 327), (101, 632, 1052), (632, 247, 630), (627, 1053, 629), (95, 464, 1053), (464, 35, 603), (511, 1054, 628), (11, 313, 1054), (313, 95, 627), (362, 1055, 452), (146, 628, 1055), (628, 246, 626), (623, 1056, 625), (140, 506, 1056), (506, 9, 526), (603, 1057, 624), (35, 357, 1057), (357, 140, 623), (451, 1058, 453), (235, 624, 1058), (624, 245, 622), (32, 461, 542, 72), (592, 505, 5, 304), (856, 143, 349), (619, 1060, 621), (240, 608, 1060), (608, 88, 606), (459, 1061, 620), (30, 456, 1061), (456, 240, 619), (308, 1062, 519), (90, 620, 1062), (620, 244, 618), (615, 1063, 617), (139, 356, 1063), (356, 34, 607), (501, 1064, 616), (5, 505, 1064), (505, 139, 615), (351, 1065, 456), (135, 616, 1065), (616, 243, 614), (611, 1066, 613), (94, 312, 1066), (312, 8, 527), (607, 1067, 612), (34, 463, 1067), (463, 94, 611), (455, 1068, 457), (239, 612, 1068), (612, 242, 610), (1059, 349, 874), (177, 100, 597), (610, 1069, 609), (242, 613, 1069), (613, 162, 378), (614, 1070, 608), (243, 617, 1070), (617, 239, 455), (618, 1071, 370), (244, 621, 1071), (621, 238, 454), (622, 1072, 605), (245, 625, 1072), (625, 161, 377), (626, 1073, 604), (246, 629, 1073), (629, 235, 451), (630, 1074, 478), (247, 633, 1074), (633, 234, 450), (636, 1075, 601), (248, 639, 1075), (639, 135, 351), (640, 1076, 600), (249, 643, 1076), (643, 231, 447), (644, 1077, 479), (250, 647, 1077), (647, 230, 446), (648, 1078, 596), (251, 651, 1078), (651, 146, 362), (652, 1079, 595), (252, 655, 1079), (655, 227, 443), (656, 1080, 475), (253, 659, 1080), (659, 226, 442), (100, 856, 591), (660, 1082, 590), (254, 663, 1082), (663, 174, 390), (664, 1083, 589), (255, 667, 1083), (667, 223, 439), (668, 1084, 492), (256, 671, 1084), (671, 222, 438), (672, 1085, 586), (257, 675, 1085), (675, 104, 472), (676, 1086, 585), (258, 679, 1086), (679, 219, 435), (680, 1087, 387), (259, 683, 1087), (683, 218, 434), (684, 1088, 582), (260, 687, 1088), (687, 150, 366), (688, 1089, 581), (261, 691, 1089), (691, 215, 431), (692, 1090, 489), (262, 695, 1090), (695, 214, 430), (696, 1091, 578), (263, 699, 1091), (699, 160, 376), (700, 1092, 577), (264, 703, 1092), (703, 211, 427), (704, 1093, 384), (265, 707, 1093), (707, 210, 426), (708, 1094, 574), (266, 711, 1094), (711, 163, 379), (712, 1095, 573), (267, 715, 1095), (715, 207, 423), (716, 1096, 374), (268, 719, 1096), (719, 206, 422), (720, 1097, 570), (269, 723, 1097), (723, 99, 468), (724, 1098, 569), (270, 727, 1098), (727, 203, 419), (728, 1099, 373), (271, 731, 1099), (731, 202, 418), (732, 1100, 566), (272, 735, 1100), (735, 89, 458), (736, 1101, 565), (273, 739, 1101), (739, 199, 415), (740, 1102, 367), (274, 743, 1102), (743, 198, 414), (744, 1103, 562), (275, 747, 1103), (747, 119, 487), (748, 1104, 561), (276, 751, 1104), (751, 195, 411), (752, 1105, 369), (277, 755, 1105), (755, 194, 410), (758, 1106, 558), (278, 761, 1106), (761, 128, 496), (762, 1107, 557), (279, 765, 1107), (765, 191, 407), (766, 1108, 383), (280, 769, 1108), (769, 190, 406), (770, 1109, 554), (281, 773, 1109), (773, 175, 391), (774, 1110, 553), (282, 777, 1110), (777, 187, 403), (778, 1111, 381), (283, 781, 1111), (781, 186, 402), (782, 1112, 550), (284, 785, 1112), (785, 131, 499), (786, 1113, 549), (285, 789, 1113), (789, 183, 399), (790, 1114, 388), (286, 793, 1114), (793, 182, 398), (794, 1115, 546), (287, 797, 1115), (797, 114, 482), (798, 1116, 545), (288, 801, 1116), (801, 179, 395), (802, 1117, 493), (289, 805, 1117), (805, 178, 394), (542, 359, 142), (393, 491, 123), (304, 352, 807), (393, 533, 168), (542, 315, 97), (808, 1118, 535), (290, 811, 1118), (811, 159, 524), (812, 1119, 344), (291, 815, 1119), (815, 176, 541), (816, 1120, 337), (292, 819, 1120), (819, 130, 347), (820, 1121, 339), (293, 823, 1121), (823, 173, 538), (824, 1122, 325), (294, 827, 1122), (827, 164, 529), (828, 1123, 323), (295, 831, 1123), (831, 134, 500), (832, 1124, 329), (296, 835, 1124), (835, 145, 510), (836, 1125, 330), (297, 839, 1125), (839, 118, 335), (840, 1126, 340), (298, 843, 1126), (843, 115, 332), (844, 1127, 531), (299, 847, 1127), (847, 105, 322), (848, 1128, 343), (300, 851, 1128), (851, 149, 514), (852, 1129, 534), (301, 855, 1129), (855, 129, 346), (857, 1130, 517), (302, 860, 1130), (860, 101, 318), (861, 1131, 521), (303, 864, 1131), (864, 90, 308), (866, 1132, 520), (305, 869, 1132), (869, 116, 333), (870, 1133, 326), (306, 873, 1133), (873, 117, 334), (874, 349, 143), (386, 170, 757), (65, 386, 756), (489, 61, 756), (856, 72, 143)])
me_cube_001.use_remesh_preserve_volume = False
me_cube_001.use_remesh_preserve_attributes = False
me_cube_001.use_mirror_vertex_groups = False
me_cube_001.update()

# ---- objects
ob_cube = bpy.data.objects.new('Cube', me_cube_001)
ob_lamp = bpy.data.objects.new('Lamp', light_lamp)
ob_camera = bpy.data.objects.new('Camera', cam_camera)

# ---- transforms, parenting, visibility, modifiers, constraints
ob_cube.location = (0.0, 0.0, 0.0)
ob_cube.lineart.crease_threshold = 0.0
_m = ob_cube.modifiers.new('Decimate', 'DECIMATE')
ob_lamp.location = (4.076, 1.005, 5.904)
ob_lamp.rotation_euler = (0.6503, 0.05522, 1.866)
ob_lamp.lock_rotations_4d = False
ob_lamp.empty_display_type = 'ARROWS'
ob_lamp.color = (0.0, 0.0, 0.0, 0.0)
ob_lamp.lineart.crease_threshold = 0.0
ob_camera.location = (7.481, -6.508, 5.344)
ob_camera.rotation_euler = (1.109, 0.0, 0.8149)
ob_camera.lock_rotations_4d = False
ob_camera.empty_display_type = 'ARROWS'
ob_camera.color = (0.0, 0.0, 0.0, 0.0)
ob_camera.display_type = 'WIRE'
ob_camera.lineart.crease_threshold = 0.0

# ---- collection membership
col_collection_1.objects.link(ob_cube)
col_collection_1.objects.link(ob_lamp)
col_collection_1.objects.link(ob_camera)

# ---- scene / render settings (as saved in the file)
scene.camera = ob_camera
scene.frame_start = 1; scene.frame_end = 250; scene.frame_set(1)
scene.render.engine = 'BLENDER_EEVEE_NEXT'
scene.render.resolution_percentage = 50
scene.render.dither_intensity = 0.0
scene.cycles.use_denoising = False
scene.cycles.samples = 128
scene.cycles.sampling_pattern = 'TABULATED_SOBOL'
scene.cycles.use_adaptive_sampling = False
scene.cycles.use_light_tree = False
scene.cycles.blur_glossy = 0.0
scene.cycles.sample_clamp_indirect = 0.0
scene.view_settings.view_transform = 'Standard'
bpy.context.view_layer.update()
